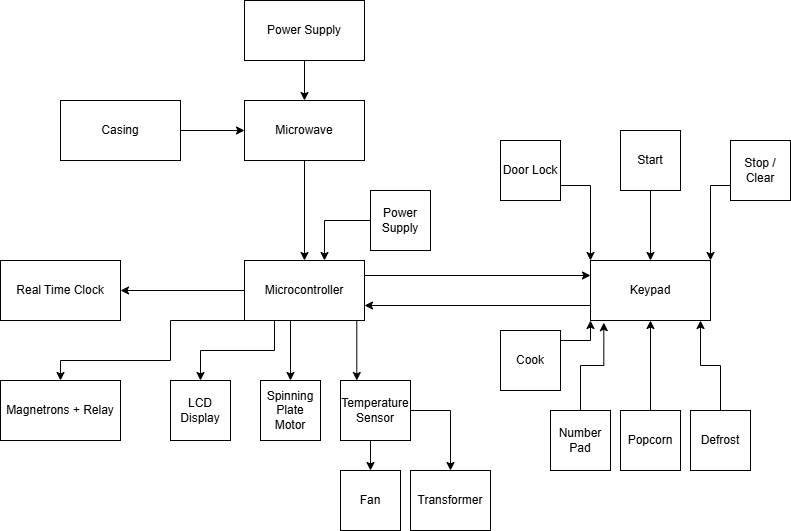

The diagram above was exported from draw.io. Its source (the exported page's mxGraphModel, read from the mxfile embedded in the PNG):
<mxGraphModel dx="1434" dy="746" grid="1" gridSize="10" guides="1" tooltips="1" connect="1" arrows="1" fold="1" page="1" pageScale="1" pageWidth="827" pageHeight="1169" math="0" shadow="0">
  <root>
    <mxCell id="WIyWlLk6GJQsqaUBKTNV-0" />
    <mxCell id="WIyWlLk6GJQsqaUBKTNV-1" parent="WIyWlLk6GJQsqaUBKTNV-0" />
    <mxCell id="X5azxFhZpaBJHKtbcNsn-2" style="edgeStyle=orthogonalEdgeStyle;rounded=0;orthogonalLoop=1;jettySize=auto;html=1;exitX=0.5;exitY=1;exitDx=0;exitDy=0;entryX=0.5;entryY=0;entryDx=0;entryDy=0;" edge="1" parent="WIyWlLk6GJQsqaUBKTNV-1" source="X5azxFhZpaBJHKtbcNsn-0" target="X5azxFhZpaBJHKtbcNsn-1">
      <mxGeometry relative="1" as="geometry" />
    </mxCell>
    <mxCell id="X5azxFhZpaBJHKtbcNsn-0" value="Power Supply" style="rounded=0;whiteSpace=wrap;html=1;" vertex="1" parent="WIyWlLk6GJQsqaUBKTNV-1">
      <mxGeometry x="274" y="20" width="120" height="60" as="geometry" />
    </mxCell>
    <mxCell id="X5azxFhZpaBJHKtbcNsn-7" style="edgeStyle=orthogonalEdgeStyle;rounded=0;orthogonalLoop=1;jettySize=auto;html=1;exitX=0.5;exitY=1;exitDx=0;exitDy=0;entryX=0.5;entryY=0;entryDx=0;entryDy=0;" edge="1" parent="WIyWlLk6GJQsqaUBKTNV-1" source="X5azxFhZpaBJHKtbcNsn-1" target="X5azxFhZpaBJHKtbcNsn-5">
      <mxGeometry relative="1" as="geometry" />
    </mxCell>
    <mxCell id="X5azxFhZpaBJHKtbcNsn-1" value="Microwave" style="rounded=0;whiteSpace=wrap;html=1;" vertex="1" parent="WIyWlLk6GJQsqaUBKTNV-1">
      <mxGeometry x="274" y="120" width="120" height="60" as="geometry" />
    </mxCell>
    <mxCell id="X5azxFhZpaBJHKtbcNsn-4" style="edgeStyle=orthogonalEdgeStyle;rounded=0;orthogonalLoop=1;jettySize=auto;html=1;exitX=1;exitY=0.5;exitDx=0;exitDy=0;entryX=0;entryY=0.5;entryDx=0;entryDy=0;" edge="1" parent="WIyWlLk6GJQsqaUBKTNV-1" source="X5azxFhZpaBJHKtbcNsn-3" target="X5azxFhZpaBJHKtbcNsn-1">
      <mxGeometry relative="1" as="geometry" />
    </mxCell>
    <mxCell id="X5azxFhZpaBJHKtbcNsn-3" value="Casing" style="rounded=0;whiteSpace=wrap;html=1;" vertex="1" parent="WIyWlLk6GJQsqaUBKTNV-1">
      <mxGeometry x="90" y="120" width="120" height="60" as="geometry" />
    </mxCell>
    <mxCell id="X5azxFhZpaBJHKtbcNsn-11" style="edgeStyle=orthogonalEdgeStyle;rounded=0;orthogonalLoop=1;jettySize=auto;html=1;exitX=0;exitY=0.5;exitDx=0;exitDy=0;entryX=1;entryY=0.5;entryDx=0;entryDy=0;" edge="1" parent="WIyWlLk6GJQsqaUBKTNV-1" source="X5azxFhZpaBJHKtbcNsn-5" target="X5azxFhZpaBJHKtbcNsn-10">
      <mxGeometry relative="1" as="geometry" />
    </mxCell>
    <mxCell id="X5azxFhZpaBJHKtbcNsn-13" style="edgeStyle=orthogonalEdgeStyle;rounded=0;orthogonalLoop=1;jettySize=auto;html=1;exitX=0;exitY=1;exitDx=0;exitDy=0;entryX=0.5;entryY=0;entryDx=0;entryDy=0;" edge="1" parent="WIyWlLk6GJQsqaUBKTNV-1" source="X5azxFhZpaBJHKtbcNsn-5" target="X5azxFhZpaBJHKtbcNsn-12">
      <mxGeometry relative="1" as="geometry">
        <Array as="points">
          <mxPoint x="200" y="340" />
          <mxPoint x="200" y="380" />
          <mxPoint x="90" y="380" />
        </Array>
      </mxGeometry>
    </mxCell>
    <mxCell id="X5azxFhZpaBJHKtbcNsn-15" style="edgeStyle=orthogonalEdgeStyle;rounded=0;orthogonalLoop=1;jettySize=auto;html=1;exitX=0.25;exitY=1;exitDx=0;exitDy=0;entryX=0.5;entryY=0;entryDx=0;entryDy=0;" edge="1" parent="WIyWlLk6GJQsqaUBKTNV-1" source="X5azxFhZpaBJHKtbcNsn-5" target="X5azxFhZpaBJHKtbcNsn-14">
      <mxGeometry relative="1" as="geometry" />
    </mxCell>
    <mxCell id="X5azxFhZpaBJHKtbcNsn-17" style="edgeStyle=orthogonalEdgeStyle;rounded=0;orthogonalLoop=1;jettySize=auto;html=1;exitX=0.5;exitY=1;exitDx=0;exitDy=0;entryX=0.5;entryY=0;entryDx=0;entryDy=0;" edge="1" parent="WIyWlLk6GJQsqaUBKTNV-1" source="X5azxFhZpaBJHKtbcNsn-5" target="X5azxFhZpaBJHKtbcNsn-16">
      <mxGeometry relative="1" as="geometry">
        <Array as="points">
          <mxPoint x="320" y="340" />
        </Array>
      </mxGeometry>
    </mxCell>
    <mxCell id="X5azxFhZpaBJHKtbcNsn-28" style="edgeStyle=orthogonalEdgeStyle;rounded=0;orthogonalLoop=1;jettySize=auto;html=1;exitX=1;exitY=0.25;exitDx=0;exitDy=0;entryX=0;entryY=0.25;entryDx=0;entryDy=0;" edge="1" parent="WIyWlLk6GJQsqaUBKTNV-1" source="X5azxFhZpaBJHKtbcNsn-5" target="X5azxFhZpaBJHKtbcNsn-26">
      <mxGeometry relative="1" as="geometry" />
    </mxCell>
    <mxCell id="X5azxFhZpaBJHKtbcNsn-5" value="Microcontroller" style="rounded=0;whiteSpace=wrap;html=1;" vertex="1" parent="WIyWlLk6GJQsqaUBKTNV-1">
      <mxGeometry x="274" y="280" width="120" height="60" as="geometry" />
    </mxCell>
    <mxCell id="X5azxFhZpaBJHKtbcNsn-9" style="edgeStyle=orthogonalEdgeStyle;rounded=0;orthogonalLoop=1;jettySize=auto;html=1;exitX=0;exitY=0.5;exitDx=0;exitDy=0;entryX=1;entryY=0;entryDx=0;entryDy=0;" edge="1" parent="WIyWlLk6GJQsqaUBKTNV-1">
      <mxGeometry relative="1" as="geometry">
        <mxPoint x="400" y="220" as="sourcePoint" />
        <mxPoint x="354" y="280" as="targetPoint" />
        <Array as="points">
          <mxPoint x="400" y="240" />
          <mxPoint x="354" y="240" />
        </Array>
      </mxGeometry>
    </mxCell>
    <mxCell id="X5azxFhZpaBJHKtbcNsn-6" value="Power Supply" style="rounded=0;whiteSpace=wrap;html=1;" vertex="1" parent="WIyWlLk6GJQsqaUBKTNV-1">
      <mxGeometry x="400" y="210" width="60" height="60" as="geometry" />
    </mxCell>
    <mxCell id="X5azxFhZpaBJHKtbcNsn-10" value="Real Time Clock" style="rounded=0;whiteSpace=wrap;html=1;" vertex="1" parent="WIyWlLk6GJQsqaUBKTNV-1">
      <mxGeometry x="30" y="280" width="120" height="60" as="geometry" />
    </mxCell>
    <mxCell id="X5azxFhZpaBJHKtbcNsn-12" value="Magnetrons + Relay" style="rounded=0;whiteSpace=wrap;html=1;" vertex="1" parent="WIyWlLk6GJQsqaUBKTNV-1">
      <mxGeometry x="30" y="400" width="120" height="60" as="geometry" />
    </mxCell>
    <mxCell id="X5azxFhZpaBJHKtbcNsn-14" value="LCD Display" style="rounded=0;whiteSpace=wrap;html=1;" vertex="1" parent="WIyWlLk6GJQsqaUBKTNV-1">
      <mxGeometry x="200" y="400" width="60" height="60" as="geometry" />
    </mxCell>
    <mxCell id="X5azxFhZpaBJHKtbcNsn-16" value="Spinning Plate Motor" style="rounded=0;whiteSpace=wrap;html=1;" vertex="1" parent="WIyWlLk6GJQsqaUBKTNV-1">
      <mxGeometry x="290" y="400" width="60" height="60" as="geometry" />
    </mxCell>
    <mxCell id="X5azxFhZpaBJHKtbcNsn-23" style="edgeStyle=orthogonalEdgeStyle;rounded=0;orthogonalLoop=1;jettySize=auto;html=1;exitX=0.25;exitY=1;exitDx=0;exitDy=0;entryX=0.5;entryY=0;entryDx=0;entryDy=0;" edge="1" parent="WIyWlLk6GJQsqaUBKTNV-1" source="X5azxFhZpaBJHKtbcNsn-18" target="X5azxFhZpaBJHKtbcNsn-22">
      <mxGeometry relative="1" as="geometry">
        <Array as="points">
          <mxPoint x="400" y="460" />
        </Array>
      </mxGeometry>
    </mxCell>
    <mxCell id="X5azxFhZpaBJHKtbcNsn-25" style="edgeStyle=orthogonalEdgeStyle;rounded=0;orthogonalLoop=1;jettySize=auto;html=1;exitX=1;exitY=0.5;exitDx=0;exitDy=0;entryX=0.5;entryY=0;entryDx=0;entryDy=0;" edge="1" parent="WIyWlLk6GJQsqaUBKTNV-1" source="X5azxFhZpaBJHKtbcNsn-18" target="X5azxFhZpaBJHKtbcNsn-24">
      <mxGeometry relative="1" as="geometry" />
    </mxCell>
    <mxCell id="X5azxFhZpaBJHKtbcNsn-18" value="Temperature Sensor" style="rounded=0;whiteSpace=wrap;html=1;" vertex="1" parent="WIyWlLk6GJQsqaUBKTNV-1">
      <mxGeometry x="370" y="400" width="70" height="60" as="geometry" />
    </mxCell>
    <mxCell id="X5azxFhZpaBJHKtbcNsn-21" style="edgeStyle=orthogonalEdgeStyle;rounded=0;orthogonalLoop=1;jettySize=auto;html=1;exitX=1;exitY=1;exitDx=0;exitDy=0;entryX=0.233;entryY=0;entryDx=0;entryDy=0;entryPerimeter=0;" edge="1" parent="WIyWlLk6GJQsqaUBKTNV-1" source="X5azxFhZpaBJHKtbcNsn-5" target="X5azxFhZpaBJHKtbcNsn-18">
      <mxGeometry relative="1" as="geometry">
        <Array as="points">
          <mxPoint x="386" y="340" />
        </Array>
      </mxGeometry>
    </mxCell>
    <mxCell id="X5azxFhZpaBJHKtbcNsn-22" value="Fan" style="rounded=0;whiteSpace=wrap;html=1;" vertex="1" parent="WIyWlLk6GJQsqaUBKTNV-1">
      <mxGeometry x="370" y="490" width="60" height="60" as="geometry" />
    </mxCell>
    <mxCell id="X5azxFhZpaBJHKtbcNsn-24" value="Transformer" style="rounded=0;whiteSpace=wrap;html=1;" vertex="1" parent="WIyWlLk6GJQsqaUBKTNV-1">
      <mxGeometry x="440" y="490" width="80" height="60" as="geometry" />
    </mxCell>
    <mxCell id="X5azxFhZpaBJHKtbcNsn-29" style="edgeStyle=orthogonalEdgeStyle;rounded=0;orthogonalLoop=1;jettySize=auto;html=1;exitX=0;exitY=0.75;exitDx=0;exitDy=0;entryX=1;entryY=0.75;entryDx=0;entryDy=0;" edge="1" parent="WIyWlLk6GJQsqaUBKTNV-1" source="X5azxFhZpaBJHKtbcNsn-26" target="X5azxFhZpaBJHKtbcNsn-5">
      <mxGeometry relative="1" as="geometry" />
    </mxCell>
    <mxCell id="X5azxFhZpaBJHKtbcNsn-26" value="Keypad" style="rounded=0;whiteSpace=wrap;html=1;" vertex="1" parent="WIyWlLk6GJQsqaUBKTNV-1">
      <mxGeometry x="620" y="280" width="120" height="60" as="geometry" />
    </mxCell>
    <mxCell id="X5azxFhZpaBJHKtbcNsn-31" style="edgeStyle=orthogonalEdgeStyle;rounded=0;orthogonalLoop=1;jettySize=auto;html=1;exitX=1;exitY=0;exitDx=0;exitDy=0;entryX=0;entryY=1;entryDx=0;entryDy=0;" edge="1" parent="WIyWlLk6GJQsqaUBKTNV-1" source="X5azxFhZpaBJHKtbcNsn-30" target="X5azxFhZpaBJHKtbcNsn-26">
      <mxGeometry relative="1" as="geometry">
        <Array as="points">
          <mxPoint x="590" y="360" />
          <mxPoint x="620" y="360" />
        </Array>
      </mxGeometry>
    </mxCell>
    <mxCell id="X5azxFhZpaBJHKtbcNsn-30" value="Cook" style="rounded=0;whiteSpace=wrap;html=1;" vertex="1" parent="WIyWlLk6GJQsqaUBKTNV-1">
      <mxGeometry x="530" y="350" width="60" height="60" as="geometry" />
    </mxCell>
    <mxCell id="X5azxFhZpaBJHKtbcNsn-32" value="Number Pad" style="rounded=0;whiteSpace=wrap;html=1;" vertex="1" parent="WIyWlLk6GJQsqaUBKTNV-1">
      <mxGeometry x="580" y="430" width="60" height="60" as="geometry" />
    </mxCell>
    <mxCell id="X5azxFhZpaBJHKtbcNsn-33" style="edgeStyle=orthogonalEdgeStyle;rounded=0;orthogonalLoop=1;jettySize=auto;html=1;exitX=0.5;exitY=0;exitDx=0;exitDy=0;entryX=0.111;entryY=1.036;entryDx=0;entryDy=0;entryPerimeter=0;" edge="1" parent="WIyWlLk6GJQsqaUBKTNV-1" source="X5azxFhZpaBJHKtbcNsn-32" target="X5azxFhZpaBJHKtbcNsn-26">
      <mxGeometry relative="1" as="geometry" />
    </mxCell>
    <mxCell id="X5azxFhZpaBJHKtbcNsn-35" style="edgeStyle=orthogonalEdgeStyle;rounded=0;orthogonalLoop=1;jettySize=auto;html=1;exitX=0.5;exitY=0;exitDx=0;exitDy=0;entryX=0.5;entryY=1;entryDx=0;entryDy=0;" edge="1" parent="WIyWlLk6GJQsqaUBKTNV-1" source="X5azxFhZpaBJHKtbcNsn-34" target="X5azxFhZpaBJHKtbcNsn-26">
      <mxGeometry relative="1" as="geometry" />
    </mxCell>
    <mxCell id="X5azxFhZpaBJHKtbcNsn-34" value="Popcorn" style="rounded=0;whiteSpace=wrap;html=1;" vertex="1" parent="WIyWlLk6GJQsqaUBKTNV-1">
      <mxGeometry x="650" y="430" width="60" height="60" as="geometry" />
    </mxCell>
    <mxCell id="X5azxFhZpaBJHKtbcNsn-36" value="Defrost" style="rounded=0;whiteSpace=wrap;html=1;" vertex="1" parent="WIyWlLk6GJQsqaUBKTNV-1">
      <mxGeometry x="720" y="430" width="60" height="60" as="geometry" />
    </mxCell>
    <mxCell id="X5azxFhZpaBJHKtbcNsn-38" style="edgeStyle=orthogonalEdgeStyle;rounded=0;orthogonalLoop=1;jettySize=auto;html=1;exitX=0.5;exitY=0;exitDx=0;exitDy=0;entryX=0.917;entryY=1;entryDx=0;entryDy=0;entryPerimeter=0;" edge="1" parent="WIyWlLk6GJQsqaUBKTNV-1" source="X5azxFhZpaBJHKtbcNsn-36" target="X5azxFhZpaBJHKtbcNsn-26">
      <mxGeometry relative="1" as="geometry" />
    </mxCell>
    <mxCell id="X5azxFhZpaBJHKtbcNsn-40" style="edgeStyle=orthogonalEdgeStyle;rounded=0;orthogonalLoop=1;jettySize=auto;html=1;exitX=1;exitY=0.75;exitDx=0;exitDy=0;entryX=0;entryY=0;entryDx=0;entryDy=0;" edge="1" parent="WIyWlLk6GJQsqaUBKTNV-1" source="X5azxFhZpaBJHKtbcNsn-39" target="X5azxFhZpaBJHKtbcNsn-26">
      <mxGeometry relative="1" as="geometry" />
    </mxCell>
    <mxCell id="X5azxFhZpaBJHKtbcNsn-39" value="Door Lock" style="rounded=0;whiteSpace=wrap;html=1;" vertex="1" parent="WIyWlLk6GJQsqaUBKTNV-1">
      <mxGeometry x="530" y="160" width="60" height="60" as="geometry" />
    </mxCell>
    <mxCell id="X5azxFhZpaBJHKtbcNsn-42" style="edgeStyle=orthogonalEdgeStyle;rounded=0;orthogonalLoop=1;jettySize=auto;html=1;exitX=0.5;exitY=1;exitDx=0;exitDy=0;entryX=0.5;entryY=0;entryDx=0;entryDy=0;" edge="1" parent="WIyWlLk6GJQsqaUBKTNV-1" source="X5azxFhZpaBJHKtbcNsn-41" target="X5azxFhZpaBJHKtbcNsn-26">
      <mxGeometry relative="1" as="geometry" />
    </mxCell>
    <mxCell id="X5azxFhZpaBJHKtbcNsn-41" value="Start" style="rounded=0;whiteSpace=wrap;html=1;" vertex="1" parent="WIyWlLk6GJQsqaUBKTNV-1">
      <mxGeometry x="650" y="150" width="60" height="60" as="geometry" />
    </mxCell>
    <mxCell id="X5azxFhZpaBJHKtbcNsn-44" style="edgeStyle=orthogonalEdgeStyle;rounded=0;orthogonalLoop=1;jettySize=auto;html=1;exitX=0;exitY=0.75;exitDx=0;exitDy=0;entryX=1;entryY=0;entryDx=0;entryDy=0;" edge="1" parent="WIyWlLk6GJQsqaUBKTNV-1" source="X5azxFhZpaBJHKtbcNsn-43" target="X5azxFhZpaBJHKtbcNsn-26">
      <mxGeometry relative="1" as="geometry" />
    </mxCell>
    <mxCell id="X5azxFhZpaBJHKtbcNsn-43" value="Stop / Clear" style="rounded=0;whiteSpace=wrap;html=1;" vertex="1" parent="WIyWlLk6GJQsqaUBKTNV-1">
      <mxGeometry x="760" y="160" width="60" height="60" as="geometry" />
    </mxCell>
  </root>
</mxGraphModel>